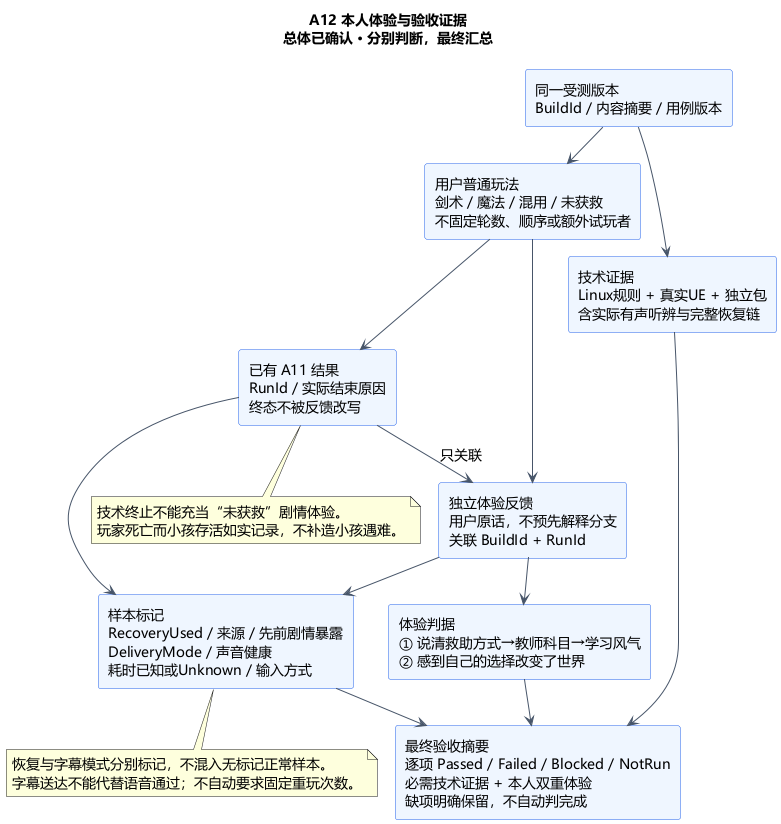

The diagram above was rendered by PlantUML. Its source (embedded in the PNG):
@startuml
!pragma layout smetana
title A12 本人体验与验收证据\n总体已确认 · 分别判断，最终汇总
top to bottom direction
skinparam defaultFontName Microsoft YaHei
skinparam defaultFontSize 14
skinparam backgroundColor white
skinparam shadowing false
skinparam ArrowColor #475569
skinparam rectangleBackgroundColor #EFF6FF
skinparam rectangleBorderColor #2563EB
rectangle "同一受测版本\nBuildId / 内容摘要 / 用例版本" as build
rectangle "技术证据\nLinux规则 + 真实UE + 独立包\n含实际有声听辨与完整恢复链" as technical
rectangle "用户普通玩法\n剑术 / 魔法 / 混用 / 未获救\n不固定轮数、顺序或额外试玩者" as play
rectangle "已有 A11 结果\nRunId / 实际结束原因\n终态不被反馈改写" as result
rectangle "独立体验反馈\n用户原话，不预先解释分支\n关联 BuildId + RunId" as feedback
rectangle "样本标记\nRecoveryUsed / 来源 / 先前剧情暴露\nDeliveryMode / 声音健康\n耗时已知或Unknown / 输入方式" as labels
rectangle "体验判据\n① 说清救助方式→教师科目→学习风气\n② 感到自己的选择改变了世界" as rubric
rectangle "最终验收摘要\n逐项 Passed / Failed / Blocked / NotRun\n必需技术证据 + 本人双重体验\n缺项明确保留，不自动判完成" as aggregate
build --> technical
build --> play
play --> result
play --> feedback
result --> feedback : 只关联
result --> labels
feedback --> labels
feedback --> rubric
technical --> aggregate
rubric --> aggregate
labels --> aggregate
note bottom of labels
  恢复与字幕模式分别标记，不混入无标记正常样本。
  字幕送达不能代替语音通过；不自动要求固定重玩次数。
end note
note bottom of result
  技术终止不能充当“未获救”剧情体验。
  玩家死亡而小孩存活如实记录，不补造小孩遇难。
end note
@enduml